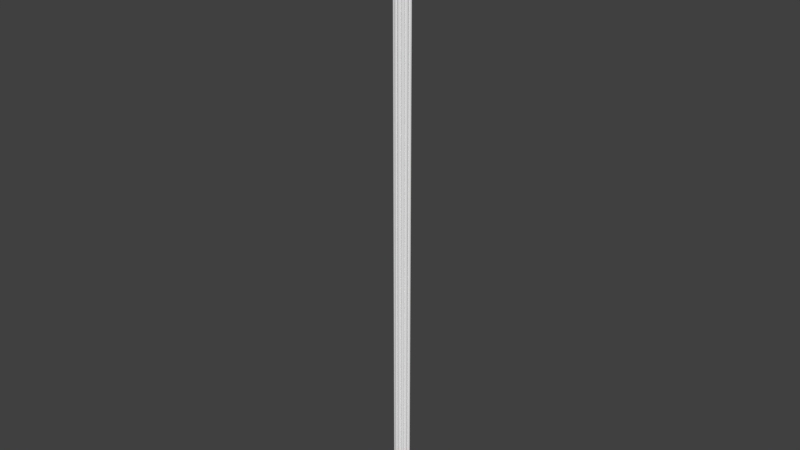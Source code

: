 # Source: OWP_7105.48.blend  (saved by Blender 2.78.0; exported with 4.5.12 LTS)
import bpy
from mathutils import Matrix  # noqa: F401  (used for matrix-valued properties, if any)

bpy.ops.wm.read_factory_settings(use_empty=True)
scene = bpy.context.scene
scene.name = 'Scene'

# ---- collections
col_collection_1 = bpy.data.collections.new('Collection 1'); scene.collection.children.link(col_collection_1)

# ---- world
world_world = bpy.data.worlds.new('World'); scene.world = world_world
world_world.color = (0.05088, 0.05088, 0.05088)
world_world.use_sun_shadow = False
world_world.sun_shadow_jitter_overblur = 0.0
world_world.cycles.sampling_method = 'MANUAL'

# ---- meshes
me_owp_7105_48_3dsolid = bpy.data.meshes.new('OWP 7105.48 3dsolid')
me_owp_7105_48_3dsolid.from_pydata([(1.259, 0.5251, 48.0), (1.281, 0.4968, 48.0), (1.259, 0.5251, 1e-06), (1.292, 0.4781, 1e-06), (1.302, 0.4282, 48.0), (1.296, 0.4638, 48.0), (1.302, 0.4068, 1e-06), (1.286, 0.3584, 48.0), (1.299, 0.3923, 48.0), (1.276, 0.3396, 1e-06), (1.232, 0.2941, 48.0), (1.221, 0.2933, 1e-06), (1.157, 0.2792, 1e-06), (1.157, 0.2796, 48.0), (1.163, 0.2467, 48.0), (1.163, 0.2269, 1e-06), (1.15, 0.1816, 48.0), (1.161, 0.2134, 48.0), (1.141, 0.164, 1e-06), (1.123, 0.143, 48.0), (1.09, 0.1202, 1e-06), (1.044, 0.1082, 48.0), (1.077, 0.1157, 48.0), (1.025, 0.1068, 1e-06), (0.9788, 0.1185, 48.0), (1.011, 0.1091, 48.0), (0.9504, 0.133, 1e-06), (0.9501, 0.1357, 48.0), (0.9437, 0.1005, 48.0), (0.9368, 0.08044, 1e-06), (0.9213, 0.05531, 48.0), (0.8931, 0.02806, 1e-06), (0.8447, 0.005097, 48.0), (0.8447, 0.005097, 1e-06), (0.8777, 0.01876, 48.0), (0.8093, 2.293e-05, 48.0), (0.7881, 0.0002249, 1e-06), (0.7403, 0.01636, 48.0), (0.7738, 0.003856, 48.0), (0.7217, 0.02671, 1e-06), (0.6875, 0.06378, 48.0), (0.7109, 0.03676, 48.0), (0.6875, 0.06378, 1e-06), (0.6641, 0.03676, 48.0), (0.6479, 0.023, 1e-06), (0.6012, 0.003856, 48.0), (0.6347, 0.01636, 48.0), (0.6012, 0.003856, 1e-06), (0.5303, 0.005097, 48.0), (0.5477, 0.0008218, 1e-06), (0.5657, 2.293e-05, 48.0), (0.4973, 0.01876, 48.0), (0.4973, 0.01876, 1e-06), (0.4686, 0.04017, 48.0), (0.4537, 0.05531, 1e-06), (0.4313, 0.1005, 48.0), (0.4462, 0.068, 48.0), (0.423, 0.1336, 1e-06), (0.4249, 0.1357, 48.0), (0.3962, 0.1185, 48.0), (0.3778, 0.1111, 1e-06), (0.3306, 0.1082, 48.0), (0.3641, 0.1091, 48.0), (0.3109, 0.1107, 1e-06), (0.2683, 0.1312, 48.0), (0.298, 0.1157, 48.0), (0.2523, 0.143, 1e-06), (0.2189, 0.194, 48.0), (0.2435, 0.1536, 48.0), (0.2252, 0.1816, 1e-06), (0.2121, 0.2467, 48.0), (0.2111, 0.2329, 1e-06), (0.2179, 0.2789, 1e-06), (0.2183, 0.2796, 48.0), (0.2034, 0.2809, 48.0), (0.1682, 0.2886, 48.0), (0.1482, 0.2963, 1e-06), (0.1089, 0.3286, 48.0), (0.136, 0.3048, 48.0), (0.09516, 0.345, 1e-06), (0.07645, 0.3923, 48.0), (0.08862, 0.3584, 48.0), (0.0724, 0.4133, 1e-06), (0.07897, 0.4638, 48.0), (0.07316, 0.4282, 48.0), (0.08562, 0.4841, 1e-06), (0.1111, 0.5245, 48.0), (0.1158, 0.5251, 1e-06), (0.0777, 0.5438, 48.0), (0.05699, 0.5581, 1e-06), (0.02067, 0.6058, 48.0), (0.04532, 0.5712, 48.0), (0.01103, 0.6248, 1e-06), (1.017e-06, 0.6875, 48.0), (1e-06, 0.6875, 1e-06), (0.005248, 0.6454, 48.0), (1.375, 0.6875, 1e-06), (1.363, 0.6211, 1e-06), (1.312, 0.5531, 1e-06), (1.375, 0.6875, 48.0), (1.37, 0.6454, 48.0), (1.33, 0.5712, 48.0), (1.354, 0.6058, 48.0), (1.297, 0.5438, 48.0)], [], [(0, 1, 2), (2, 1, 3), (4, 3, 5), (3, 4, 6), (7, 6, 8), (6, 7, 9), (9, 10, 11), (10, 12, 11), (10, 9, 7), (8, 6, 4), (5, 3, 1), (13, 12, 10), (13, 14, 12), (12, 14, 15), (16, 15, 17), (15, 16, 18), (18, 19, 20), (21, 20, 22), (20, 21, 23), (24, 23, 25), (23, 24, 26), (27, 26, 24), (25, 23, 21), (22, 20, 19), (19, 18, 16), (17, 15, 14), (27, 28, 26), (26, 28, 29), (29, 30, 31), (32, 33, 34), (32, 35, 33), (33, 35, 36), (37, 36, 38), (36, 37, 39), (40, 39, 41), (40, 42, 39), (41, 39, 37), (38, 36, 35), (33, 31, 34), (34, 31, 30), (30, 29, 28), (40, 43, 42), (42, 43, 44), (45, 44, 46), (44, 45, 47), (48, 49, 50), (51, 52, 48), (51, 53, 52), (52, 53, 54), (55, 54, 56), (54, 55, 57), (58, 57, 55), (56, 54, 53), (52, 49, 48), (49, 47, 50), (50, 47, 45), (46, 44, 43), (58, 59, 57), (57, 59, 60), (61, 60, 62), (60, 61, 63), (64, 63, 65), (63, 64, 66), (67, 66, 68), (66, 67, 69), (70, 71, 67), (72, 71, 73), (73, 71, 70), (71, 69, 67), (68, 66, 64), (65, 63, 61), (62, 60, 59), (74, 72, 73), (74, 75, 72), (72, 75, 76), (77, 76, 78), (76, 77, 79), (80, 79, 81), (79, 80, 82), (83, 82, 84), (82, 83, 85), (86, 87, 85), (86, 85, 83), (84, 82, 80), (81, 79, 77), (78, 76, 75), (86, 88, 87), (87, 88, 89), (90, 89, 91), (89, 90, 92), (93, 94, 95), (94, 92, 95), (95, 92, 90), (91, 89, 88), (76, 79, 72), (79, 82, 72), (82, 85, 72), (89, 92, 87), (92, 94, 87), (94, 96, 87), (87, 96, 2), (87, 2, 72), (87, 72, 85), (96, 97, 2), (3, 12, 2), (3, 6, 12), (6, 9, 12), (11, 12, 9), (15, 26, 12), (15, 18, 26), (18, 20, 26), (23, 26, 20), (29, 42, 26), (29, 31, 42), (42, 31, 39), (33, 39, 31), (36, 39, 33), (44, 54, 42), (54, 44, 52), (47, 49, 44), (49, 52, 44), (54, 57, 42), (60, 66, 57), (66, 60, 63), (66, 69, 57), (69, 71, 57), (71, 72, 57), (98, 2, 97), (2, 12, 57), (2, 57, 72), (57, 12, 26), (57, 26, 42), (99, 100, 96), (96, 100, 97), (101, 97, 102), (97, 101, 98), (0, 98, 103), (0, 2, 98), (103, 98, 101), (102, 97, 100), (99, 93, 86), (99, 86, 0), (99, 0, 100), (93, 95, 86), (95, 90, 86), (88, 86, 91), (86, 83, 73), (83, 84, 73), (84, 80, 73), (80, 81, 73), (81, 77, 73), (77, 78, 73), (75, 74, 78), (74, 73, 78), (70, 58, 73), (70, 67, 58), (67, 68, 58), (68, 64, 58), (58, 64, 59), (61, 62, 65), (62, 59, 65), (65, 59, 64), (55, 40, 58), (55, 56, 40), (56, 53, 40), (40, 53, 43), (48, 46, 51), (50, 45, 48), (45, 46, 48), (46, 43, 51), (51, 43, 53), (41, 30, 40), (30, 41, 34), (38, 32, 37), (38, 35, 32), (32, 34, 37), (37, 34, 41), (30, 28, 40), (28, 27, 40), (24, 19, 27), (19, 24, 22), (21, 22, 25), (25, 22, 24), (19, 16, 27), (16, 17, 27), (17, 14, 27), (14, 13, 27), (10, 7, 13), (7, 8, 13), (8, 4, 13), (4, 5, 13), (5, 1, 13), (1, 0, 13), (103, 101, 0), (101, 102, 0), (102, 100, 0), (13, 0, 86), (13, 86, 73), (13, 73, 27), (40, 27, 58), (58, 27, 73), (86, 90, 91), (99, 96, 93), (96, 94, 93)])
me_owp_7105_48_3dsolid.polygons.foreach_set('use_smooth', [True] * 204)
_uv = me_owp_7105_48_3dsolid.uv_layers.new(name='UVMap')
_uv.uv.foreach_set('vector', [0.3579, 1.0, 0.3527, 1.0, 0.3579, 0.0, 0.3579, 0.0, 0.3527, 1.0, 0.3491, 8.56e-09, 0.3386, 1.0, 0.3491, 8.56e-09, 0.3461, 1.0, 0.3491, 8.56e-09, 0.3386, 1.0, 0.334, 1.263e-08, 0.3227, 1.0, 0.334, 1.263e-08, 0.3307, 1.0, 0.334, 1.263e-08, 0.3227, 1.0, 0.3182, 1.103e-08, 0.3182, 1.103e-08, 0.3063, 1.0, 0.3057, 2.387e-09, 0.7851, 7.947e-08, 0.8017, 1.0, 0.7875, 1.0, 0.3063, 1.0, 0.3182, 1.103e-08, 0.3227, 1.0, 0.3307, 1.0, 0.334, 1.263e-08, 0.3386, 1.0, 0.3461, 1.0, 0.3491, 8.56e-09, 0.3527, 1.0, 0.8018, 0.0, 0.8017, 1.0, 0.7851, 7.947e-08, 0.6043, 1.0, 0.5974, 1.0, 0.6043, 3.714e-08, 0.6043, 3.714e-08, 0.5974, 1.0, 0.5932, 3.2e-08, 0.5827, 1.0, 0.5932, 3.2e-08, 0.5901, 1.0, 0.5932, 3.2e-08, 0.5827, 1.0, 0.5785, 1.813e-08, 0.5785, 1.813e-08, 0.5731, 1.0, 0.5668, 0.0, 0.4696, 1.589e-07, 0.4596, 1.0, 0.4624, 1.589e-07, 0.4596, 1.0, 0.4696, 1.589e-07, 0.4741, 1.0, 0.4843, 0.0, 0.4741, 1.0, 0.4771, 1.589e-07, 0.4741, 1.0, 0.4843, 0.0, 0.4907, 1.0, 0.4907, 1.589e-07, 0.4907, 1.0, 0.4843, 0.0, 0.4771, 1.589e-07, 0.4741, 1.0, 0.4696, 1.589e-07, 0.4624, 1.589e-07, 0.4596, 1.0, 0.4523, 7.947e-08, 0.5731, 1.0, 0.5785, 1.813e-08, 0.5827, 1.0, 0.5901, 1.0, 0.5932, 3.2e-08, 0.5974, 1.0, 0.738, 7.947e-08, 0.746, 7.947e-08, 0.7386, 1.0, 0.7386, 1.0, 0.746, 7.947e-08, 0.7507, 1.0, 0.7507, 1.0, 0.7568, 0.0, 0.764, 1.0, 0.4989, 5.563e-07, 0.5014, 1.0, 0.4916, 6.358e-07, 0.4989, 5.563e-07, 0.5068, 3.974e-07, 0.5014, 1.0, 0.5014, 1.0, 0.5068, 3.974e-07, 0.514, 1.0, 0.5222, 7.947e-08, 0.514, 1.0, 0.5147, 2.384e-07, 0.514, 1.0, 0.5222, 7.947e-08, 0.5288, 1.0, 0.84, 1.0, 0.8472, 0.0, 0.8472, 1.0, 0.84, 1.0, 0.8373, 2.488e-07, 0.8472, 0.0, 0.5288, 0.0, 0.5288, 1.0, 0.5222, 7.947e-08, 0.5147, 2.384e-07, 0.514, 1.0, 0.5068, 3.974e-07, 0.5014, 1.0, 0.4907, 1.0, 0.4916, 6.358e-07, 0.7667, 7.947e-08, 0.764, 1.0, 0.7568, 0.0, 0.7568, 0.0, 0.7507, 1.0, 0.746, 7.947e-08, 0.8373, 1.0, 0.8303, 1.0, 0.8373, 4.863e-09, 0.8373, 4.863e-09, 0.8303, 1.0, 0.8266, 0.0, 0.4385, 1.0, 0.4494, 1.715e-07, 0.4459, 1.0, 0.4494, 1.715e-07, 0.4385, 1.0, 0.4391, 1.243e-07, 0.4227, 1.0, 0.4272, 6.391e-08, 0.4306, 1.0, 0.4153, 1.0, 0.4159, 0.0, 0.4227, 1.0, 0.4153, 1.0, 0.4089, 1.0, 0.4159, 0.0, 0.7091, 1.0, 0.715, 7.947e-08, 0.7194, 1.0, 0.7301, 0.0, 0.7194, 1.0, 0.7223, 0.0, 0.7194, 1.0, 0.7301, 0.0, 0.738, 1.0, 0.738, 0.0, 0.738, 1.0, 0.7301, 0.0, 0.7223, 0.0, 0.7194, 1.0, 0.715, 7.947e-08, 0.4159, 0.0, 0.4272, 6.391e-08, 0.4227, 1.0, 0.4272, 6.391e-08, 0.4391, 1.243e-07, 0.4306, 1.0, 0.4306, 1.0, 0.4391, 1.243e-07, 0.4385, 1.0, 0.4459, 1.0, 0.4494, 1.715e-07, 0.4523, 1.0, 0.5668, 1.0, 0.5604, 1.0, 0.5668, 1.388e-07, 0.5668, 1.388e-07, 0.5604, 1.0, 0.5568, 1.102e-07, 0.5459, 1.0, 0.5568, 1.102e-07, 0.5533, 1.0, 0.5568, 1.102e-07, 0.5459, 1.0, 0.5419, 5.731e-08, 0.532, 1.0, 0.5419, 5.731e-08, 0.5386, 1.0, 0.5419, 5.731e-08, 0.532, 1.0, 0.5288, 0.0, 0.6581, 1.0, 0.6712, 7.115e-08, 0.6682, 1.0, 0.6712, 7.115e-08, 0.6581, 1.0, 0.6614, 5.422e-08, 0.6464, 1.0, 0.6495, 2.766e-08, 0.6581, 1.0, 0.64, 0.0, 0.6495, 2.766e-08, 0.6396, 1.0, 0.6396, 1.0, 0.6495, 2.766e-08, 0.6464, 1.0, 0.6495, 2.766e-08, 0.6614, 5.422e-08, 0.6581, 1.0, 0.6682, 1.0, 0.6712, 7.115e-08, 0.6744, 1.0, 0.5386, 1.0, 0.5419, 5.731e-08, 0.5459, 1.0, 0.5533, 1.0, 0.5568, 1.102e-07, 0.5604, 1.0, 0.77, 0.0, 0.7668, 1.0, 0.7667, 0.0, 0.77, 0.0, 0.7778, 0.0, 0.7668, 1.0, 0.7668, 1.0, 0.7778, 0.0, 0.7824, 1.0, 0.3669, 0.0, 0.3579, 1.0, 0.3602, 0.0, 0.3579, 1.0, 0.3669, 0.0, 0.3713, 1.0, 0.3824, 0.0, 0.3713, 1.0, 0.3744, 1.589e-07, 0.3713, 1.0, 0.3824, 0.0, 0.3873, 1.0, 0.3976, 0.0, 0.3873, 1.0, 0.3903, 0.0, 0.3873, 1.0, 0.3976, 0.0, 0.4018, 1.0, 0.4089, 7.947e-08, 0.4089, 1.0, 0.4018, 1.0, 0.4089, 7.947e-08, 0.4018, 1.0, 0.3976, 0.0, 0.3903, 0.0, 0.3873, 1.0, 0.3824, 0.0, 0.3744, 1.589e-07, 0.3713, 1.0, 0.3669, 0.0, 0.7851, 7.947e-08, 0.7824, 1.0, 0.7778, 0.0, 0.8075, 0.0, 0.815, 1.589e-07, 0.8018, 1.0, 0.8018, 1.0, 0.815, 1.589e-07, 0.815, 1.0, 0.6209, 0.0, 0.6086, 1.0, 0.6121, 0.0, 0.6086, 1.0, 0.6209, 0.0, 0.6255, 1.0, 0.6396, 7.947e-08, 0.6396, 1.0, 0.6303, 0.0, 0.6396, 1.0, 0.6255, 1.0, 0.6303, 0.0, 0.6303, 0.0, 0.6255, 1.0, 0.6209, 0.0, 0.6121, 0.0, 0.6086, 1.0, 0.6043, 0.0, 0.913, 0.03173, 0.9238, 0.03063, 0.9091, 0.03318, 0.9238, 0.03063, 0.939, 0.03015, 0.9091, 0.03318, 0.939, 0.03015, 0.9547, 0.03043, 0.9091, 0.03318, 0.9712, 0.02983, 0.986, 0.02888, 0.9638, 0.03106, 0.986, 0.02888, 1.0, 0.02865, 0.9638, 0.03106, 1.0, 0.02865, 1.0, 0.05729, 0.9638, 0.03106, 0.9638, 0.03106, 1.0, 0.05729, 0.9638, 0.05488, 0.9638, 0.03106, 0.9638, 0.05488, 0.9091, 0.03318, 0.9638, 0.03106, 0.9091, 0.03318, 0.9547, 0.03043, 1.0, 0.05729, 0.9852, 0.05704, 0.9638, 0.05488, 0.9534, 0.05556, 0.9092, 0.05275, 0.9638, 0.05488, 0.9534, 0.05556, 0.9376, 0.05577, 0.9092, 0.05275, 0.9376, 0.05577, 0.9226, 0.05523, 0.9092, 0.05275, 0.9123, 0.05408, 0.9092, 0.05275, 0.9226, 0.05523, 0.8976, 0.05288, 0.8767, 0.04845, 0.9092, 0.05275, 0.8976, 0.05288, 0.8836, 0.05241, 0.8767, 0.04845, 0.8836, 0.05241, 0.8738, 0.05136, 0.8767, 0.04845, 0.8708, 0.04999, 0.8767, 0.04845, 0.8738, 0.05136, 0.865, 0.04816, 0.8613, 0.04297, 0.8767, 0.04845, 0.865, 0.04816, 0.8534, 0.04725, 0.8613, 0.04297, 0.8613, 0.04297, 0.8534, 0.04725, 0.8531, 0.04368, 0.8482, 0.04624, 0.8531, 0.04368, 0.8534, 0.04725, 0.8472, 0.04506, 0.8531, 0.04368, 0.8482, 0.04624, 0.8522, 0.04214, 0.8594, 0.0381, 0.8613, 0.04297, 0.8594, 0.0381, 0.8522, 0.04214, 0.8513, 0.03901, 0.848, 0.04117, 0.8473, 0.04006, 0.8522, 0.04214, 0.8473, 0.04006, 0.8513, 0.03901, 0.8522, 0.04214, 0.8594, 0.0381, 0.8768, 0.03746, 0.8613, 0.04297, 0.8718, 0.03652, 0.8789, 0.0339, 0.8768, 0.03746, 0.8789, 0.0339, 0.8718, 0.03652, 0.8717, 0.03512, 0.8789, 0.0339, 0.8875, 0.03334, 0.8768, 0.03746, 0.8875, 0.03334, 0.8989, 0.03304, 0.8768, 0.03746, 0.8989, 0.03304, 0.9091, 0.03318, 0.8768, 0.03746, 0.9701, 0.05598, 0.9638, 0.05488, 0.9852, 0.05704, 0.9638, 0.05488, 0.9092, 0.05275, 0.8768, 0.03746, 0.9638, 0.05488, 0.8768, 0.03746, 0.9091, 0.03318, 0.8768, 0.03746, 0.9092, 0.05275, 0.8767, 0.04845, 0.8768, 0.03746, 0.8767, 0.04845, 0.8613, 0.04297, 0.6744, 1.589e-07, 0.6838, 2.384e-07, 0.6744, 1.0, 0.6744, 1.0, 0.6838, 2.384e-07, 0.6894, 1.0, 0.7017, 0.0, 0.6894, 1.0, 0.6931, 1.589e-07, 0.6894, 1.0, 0.7017, 0.0, 0.7065, 1.0, 0.815, 1.0, 0.8266, 0.0, 0.8234, 1.0, 0.815, 1.0, 0.815, 9.997e-09, 0.8266, 0.0, 0.7091, 1.589e-07, 0.7065, 1.0, 0.7017, 0.0, 0.6931, 1.589e-07, 0.6894, 1.0, 0.6838, 2.384e-07, 0.8472, 0.02865, 0.8472, 0.0, 0.8834, 0.002315, 0.8472, 0.02865, 0.8834, 0.002315, 0.8833, 0.02623, 0.8472, 0.02865, 0.8833, 0.02623, 0.8565, 0.02854, 0.8472, 0.0, 0.8565, 0.0001093, 0.8834, 0.002315, 0.8565, 0.0001093, 0.8653, 0.0004306, 0.8834, 0.002315, 0.8791, 0.001619, 0.8834, 0.002315, 0.873, 0.0009442, 0.8834, 0.002315, 0.8969, 0.001645, 0.9378, 0.004548, 0.8969, 0.001645, 0.9048, 0.001524, 0.9378, 0.004548, 0.9048, 0.001524, 0.9128, 0.001593, 0.9378, 0.004548, 0.9128, 0.001593, 0.9203, 0.001846, 0.9378, 0.004548, 0.9203, 0.001846, 0.927, 0.002269, 0.9378, 0.004548, 0.927, 0.002269, 0.9322, 0.002833, 0.9378, 0.004548, 0.9358, 0.003504, 0.9375, 0.004238, 0.9322, 0.002833, 0.9375, 0.004238, 0.9378, 0.004548, 0.9322, 0.002833, 0.9452, 0.004419, 0.9698, 0.008852, 0.9378, 0.004548, 0.9452, 0.004419, 0.9569, 0.00456, 0.9698, 0.008852, 0.9569, 0.00456, 0.9659, 0.005073, 0.9698, 0.008852, 0.9659, 0.005073, 0.9708, 0.00559, 0.9698, 0.008852, 0.9698, 0.008852, 0.9708, 0.00559, 0.9737, 0.008254, 0.976, 0.006887, 0.9757, 0.007584, 0.9743, 0.006208, 0.9757, 0.007584, 0.9737, 0.008254, 0.9743, 0.006208, 0.9743, 0.006208, 0.9737, 0.008254, 0.9708, 0.00559, 0.9777, 0.008985, 0.9858, 0.01432, 0.9698, 0.008852, 0.9777, 0.008985, 0.9849, 0.009295, 0.9858, 0.01432, 0.9849, 0.009295, 0.9911, 0.009763, 0.9858, 0.01432, 0.9858, 0.01432, 0.9911, 0.009763, 0.9918, 0.01384, 0.9989, 0.01105, 0.9964, 0.01322, 0.9958, 0.01036, 1.0, 0.01179, 0.9991, 0.01253, 0.9989, 0.01105, 0.9991, 0.01253, 0.9964, 0.01322, 0.9989, 0.01105, 0.9964, 0.01322, 0.9918, 0.01384, 0.9958, 0.01036, 0.9958, 0.01036, 0.9918, 0.01384, 0.9911, 0.009763, 0.9918, 0.01481, 0.9877, 0.01919, 0.9858, 0.01432, 0.9877, 0.01919, 0.9918, 0.01481, 0.9958, 0.01829, 0.9991, 0.01612, 0.9989, 0.0176, 0.9964, 0.01542, 0.9991, 0.01612, 1.0, 0.01686, 0.9989, 0.0176, 0.9989, 0.0176, 0.9958, 0.01829, 0.9964, 0.01542, 0.9964, 0.01542, 0.9958, 0.01829, 0.9918, 0.01481, 0.9877, 0.01919, 0.9777, 0.01966, 0.9858, 0.01432, 0.9777, 0.01966, 0.9698, 0.01979, 0.9858, 0.01432, 0.9737, 0.02039, 0.9682, 0.02339, 0.9698, 0.01979, 0.9682, 0.02339, 0.9737, 0.02039, 0.9743, 0.02244, 0.976, 0.02176, 0.9743, 0.02244, 0.9757, 0.02106, 0.9757, 0.02106, 0.9743, 0.02244, 0.9737, 0.02039, 0.9682, 0.02339, 0.9596, 0.02396, 0.9698, 0.01979, 0.9596, 0.02396, 0.9526, 0.02418, 0.9698, 0.01979, 0.9526, 0.02418, 0.9452, 0.02423, 0.9698, 0.01979, 0.9452, 0.02423, 0.9378, 0.0241, 0.9698, 0.01979, 0.9346, 0.02567, 0.9203, 0.0268, 0.9378, 0.0241, 0.9203, 0.0268, 0.9128, 0.02705, 0.9378, 0.0241, 0.9128, 0.02705, 0.9048, 0.02712, 0.9378, 0.0241, 0.9048, 0.02712, 0.8969, 0.027, 0.9378, 0.0241, 0.8969, 0.027, 0.8896, 0.0267, 0.9378, 0.0241, 0.8896, 0.0267, 0.8833, 0.02623, 0.9378, 0.0241, 0.8791, 0.02703, 0.873, 0.0277, 0.8833, 0.02623, 0.873, 0.0277, 0.8653, 0.02822, 0.8833, 0.02623, 0.8653, 0.02822, 0.8565, 0.02854, 0.8833, 0.02623, 0.9378, 0.0241, 0.8833, 0.02623, 0.8834, 0.002315, 0.9378, 0.0241, 0.8834, 0.002315, 0.9378, 0.004548, 0.9378, 0.0241, 0.9378, 0.004548, 0.9698, 0.01979, 0.9858, 0.01432, 0.9698, 0.01979, 0.9698, 0.008852, 0.9698, 0.008852, 0.9698, 0.01979, 0.9378, 0.004548, 0.8834, 0.002315, 0.8653, 0.0004306, 0.873, 0.0009442, 0.3057, 0.0, 0.3057, 1.0, 0.0, 0.0, 0.3057, 1.0, 2.987e-06, 1.0, 0.0, 0.0])
me_owp_7105_48_3dsolid.materials.append(None)
me_owp_7105_48_3dsolid.use_remesh_preserve_volume = False
me_owp_7105_48_3dsolid.use_remesh_preserve_attributes = False
me_owp_7105_48_3dsolid.use_mirror_vertex_groups = False
me_owp_7105_48_3dsolid.update()

# ---- objects
ob_owp_7105_48 = bpy.data.objects.new('OWP 7105.48', me_owp_7105_48_3dsolid)

# ---- transforms, parenting, visibility, modifiers, constraints
ob_owp_7105_48.location = (0.0, 0.0, 0.0)
ob_owp_7105_48.scale = (0.0254, 0.0254, 0.0254)
ob_owp_7105_48.display_type = 'WIRE'
ob_owp_7105_48.lineart.crease_threshold = 0.0
_m = ob_owp_7105_48.modifiers.new('EdgeSplit', 'EDGE_SPLIT')

# ---- collection membership
col_collection_1.objects.link(ob_owp_7105_48)

# ---- scene / render settings (as saved in the file)
scene.frame_start = 1; scene.frame_end = 250; scene.frame_set(1)
scene.render.engine = 'CYCLES'
scene.render.resolution_percentage = 50
scene.render.dither_intensity = 0.0
scene.cycles.use_denoising = False
scene.cycles.samples = 128
scene.cycles.sampling_pattern = 'TABULATED_SOBOL'
scene.cycles.light_sampling_threshold = 0.0
scene.cycles.use_adaptive_sampling = False
scene.cycles.use_light_tree = False
scene.cycles.caustics_reflective = False
scene.cycles.caustics_refractive = False
scene.cycles.blur_glossy = 0.0
scene.cycles.max_bounces = 6
scene.cycles.sample_clamp_direct = 1.0
scene.cycles.sample_clamp_indirect = 1.0
scene.view_settings.view_transform = 'Standard'
bpy.context.view_layer.update()

# ---- added for rendering (the .blend has no active camera and no usable light): camera, sun
cam_auto = bpy.data.cameras.new('AutoCamera')
cam_auto.lens = 50.0
cam_auto.sensor_width = 36.0
cam_auto.clip_end = 1000.0
ob_auto_camera = bpy.data.objects.new('AutoCamera', cam_auto)
scene.collection.objects.link(ob_auto_camera)
ob_auto_camera.location = (1.14607, -1.3456, 1.51249)
ob_auto_camera.rotation_euler = (1.09748, -7.21219e-08, 0.694738)
scene.camera = ob_auto_camera
light_auto_sun = bpy.data.lights.new('AutoSun', 'SUN')
light_auto_sun.energy = 3.0
light_auto_sun.angle = 0.0523599
ob_auto_sun = bpy.data.objects.new('AutoSun', light_auto_sun)
scene.collection.objects.link(ob_auto_sun)
ob_auto_sun.rotation_euler = (0.872665, 0.174533, 0.523599)
bpy.context.view_layer.update()
